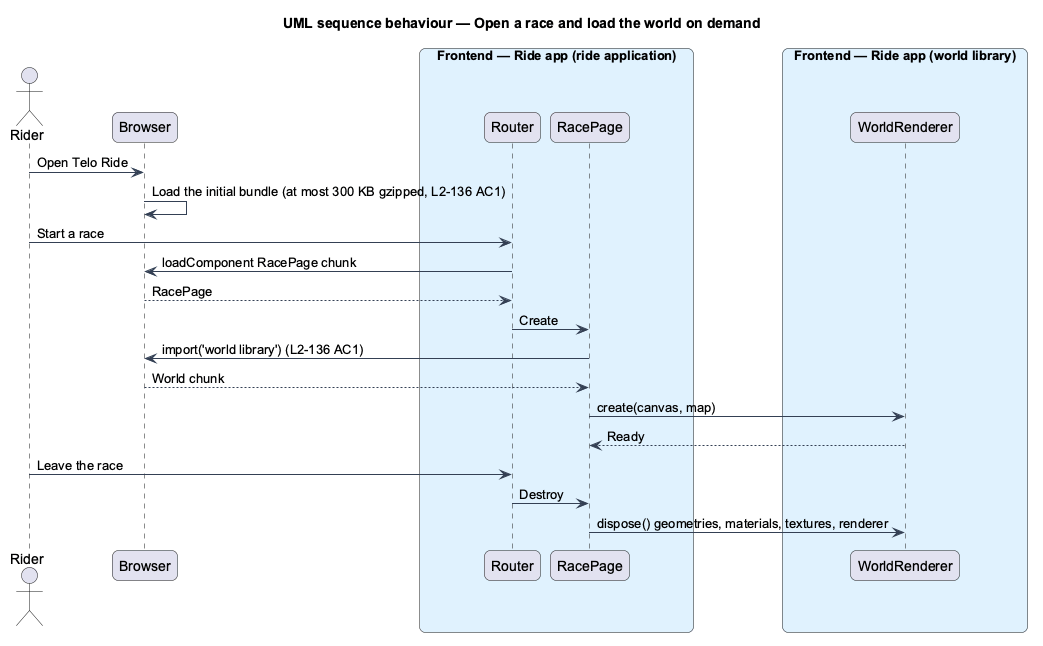

The diagram above was rendered by PlantUML. Its source (embedded in the PNG):
@startuml
title UML sequence behaviour — Open a race and load the world on demand
skinparam backgroundColor #FFFFFF
skinparam shadowing false
skinparam roundcorner 12
skinparam defaultFontName Arial
skinparam ArrowColor #344054
skinparam rectangle {
  BorderColor #344054
  FontColor #101828
}
skinparam package {
  BorderColor #667085
  FontColor #101828
  BackgroundColor #F9FAFB
}
actor "Rider" as actor
participant "Browser" as browser
box "Frontend — Ride app (ride application)" #E0F2FE
  participant "Router" as router
  participant "RacePage" as race
end box
box "Frontend — Ride app (world library)" #E0F2FE
  participant "WorldRenderer" as world
end box
actor -> browser : Open Telo Ride
browser -> browser : Load the initial bundle (at most 300 KB gzipped, L2-136 AC1)
actor -> router : Start a race
router -> browser : loadComponent RacePage chunk
browser --> router : RacePage
router -> race : Create
race -> browser : import('world library') (L2-136 AC1)
browser --> race : World chunk
race -> world : create(canvas, map)
world --> race : Ready
actor -> router : Leave the race
router -> race : Destroy
race -> world : dispose() geometries, materials, textures, renderer
@enduml